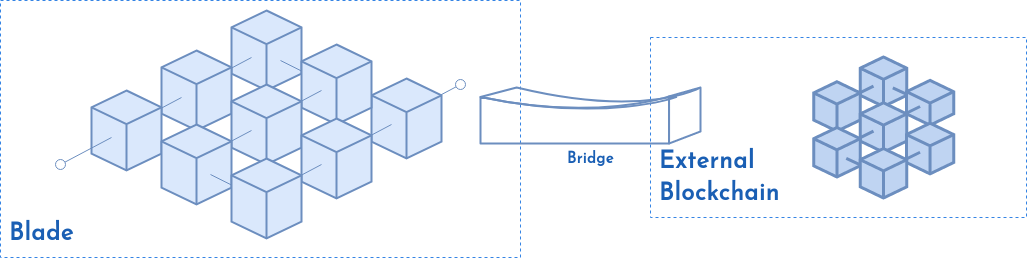

The diagram above was exported from draw.io. Its source (the exported page's mxGraphModel, read from the mxfile embedded in the PNG):
<mxGraphModel dx="2021" dy="790" grid="1" gridSize="10" guides="1" tooltips="1" connect="1" arrows="1" fold="1" page="1" pageScale="1" pageWidth="850" pageHeight="1100" math="0" shadow="0">
  <root>
    <mxCell id="1khRinX-GRfpAwuKAH8q-0" />
    <mxCell id="1khRinX-GRfpAwuKAH8q-1" parent="1khRinX-GRfpAwuKAH8q-0" />
    <mxCell id="-8I-iPJ3neUk5XPk4TKi-0" value="&lt;font face=&quot;josefin sans&quot; data-font-src=&quot;https://fonts.googleapis.com/css?family=Josefin Sans&quot; color=&quot;#1a5fb4&quot;&gt;Blade&lt;/font&gt;" style="text;strokeColor=#3584e4;fillColor=none;html=1;fontSize=24;fontStyle=1;verticalAlign=bottom;align=left;labelBorderColor=none;dashed=1;spacingTop=7;spacingLeft=7;spacingBottom=7;spacing=2;" vertex="1" parent="1khRinX-GRfpAwuKAH8q-1">
      <mxGeometry x="-260" y="583" width="520" height="257" as="geometry" />
    </mxCell>
    <mxCell id="-8I-iPJ3neUk5XPk4TKi-2" value="" style="group" vertex="1" connectable="0" parent="1khRinX-GRfpAwuKAH8q-1">
      <mxGeometry x="-200" y="593" width="400" height="228" as="geometry" />
    </mxCell>
    <mxCell id="-8I-iPJ3neUk5XPk4TKi-3" value="" style="endArrow=oval;html=1;rounded=0;jumpSize=1;endSize=10;fillColor=#dae8fc;strokeColor=#6c8ebf;endFill=0;startSize=10;" edge="1" parent="-8I-iPJ3neUk5XPk4TKi-2">
      <mxGeometry width="50" height="50" relative="1" as="geometry">
        <mxPoint x="349" y="101" as="sourcePoint" />
        <mxPoint x="400" y="74" as="targetPoint" />
      </mxGeometry>
    </mxCell>
    <mxCell id="-8I-iPJ3neUk5XPk4TKi-4" value="" style="html=1;whiteSpace=wrap;shape=isoCube2;backgroundOutline=1;isoAngle=15;fillColor=#dae8fc;strokeColor=#6c8ebf;strokeWidth=2;" vertex="1" parent="-8I-iPJ3neUk5XPk4TKi-2">
      <mxGeometry x="311" y="68" width="70" height="80" as="geometry" />
    </mxCell>
    <mxCell id="-8I-iPJ3neUk5XPk4TKi-5" value="" style="endArrow=none;html=1;rounded=0;jumpSize=1;endSize=6;fillColor=#dae8fc;strokeColor=#6c8ebf;endFill=0;startArrow=none;startFill=0;" edge="1" parent="-8I-iPJ3neUk5XPk4TKi-2">
      <mxGeometry width="50" height="50" relative="1" as="geometry">
        <mxPoint x="280" y="141" as="sourcePoint" />
        <mxPoint x="331" y="114" as="targetPoint" />
      </mxGeometry>
    </mxCell>
    <mxCell id="-8I-iPJ3neUk5XPk4TKi-6" value="" style="html=1;whiteSpace=wrap;shape=isoCube2;backgroundOutline=1;isoAngle=15;fillColor=#dae8fc;strokeColor=#6c8ebf;strokeWidth=2;" vertex="1" parent="-8I-iPJ3neUk5XPk4TKi-2">
      <mxGeometry x="171" width="70" height="80" as="geometry" />
    </mxCell>
    <mxCell id="-8I-iPJ3neUk5XPk4TKi-7" value="" style="endArrow=none;html=1;rounded=0;jumpSize=1;endSize=6;fillColor=#dae8fc;strokeColor=#6c8ebf;endFill=0;startArrow=none;startFill=0;" edge="1" parent="-8I-iPJ3neUk5XPk4TKi-2">
      <mxGeometry width="50" height="50" relative="1" as="geometry">
        <mxPoint x="280" y="80" as="sourcePoint" />
        <mxPoint x="220" y="50" as="targetPoint" />
      </mxGeometry>
    </mxCell>
    <mxCell id="-8I-iPJ3neUk5XPk4TKi-8" value="" style="html=1;whiteSpace=wrap;shape=isoCube2;backgroundOutline=1;isoAngle=15;fillColor=#dae8fc;strokeColor=#6c8ebf;strokeWidth=2;" vertex="1" parent="-8I-iPJ3neUk5XPk4TKi-2">
      <mxGeometry x="241" y="34" width="70" height="80" as="geometry" />
    </mxCell>
    <mxCell id="-8I-iPJ3neUk5XPk4TKi-9" value="" style="endArrow=none;html=1;rounded=0;jumpSize=1;endSize=6;fillColor=#dae8fc;strokeColor=#6c8ebf;endFill=0;startArrow=none;startFill=0;" edge="1" parent="-8I-iPJ3neUk5XPk4TKi-2">
      <mxGeometry width="50" height="50" relative="1" as="geometry">
        <mxPoint x="140" y="74" as="sourcePoint" />
        <mxPoint x="191" y="47" as="targetPoint" />
      </mxGeometry>
    </mxCell>
    <mxCell id="-8I-iPJ3neUk5XPk4TKi-10" value="" style="html=1;whiteSpace=wrap;shape=isoCube2;backgroundOutline=1;isoAngle=15;fillColor=#dae8fc;strokeColor=#6c8ebf;strokeWidth=2;" vertex="1" parent="-8I-iPJ3neUk5XPk4TKi-2">
      <mxGeometry x="101" y="40" width="70" height="80" as="geometry" />
    </mxCell>
    <mxCell id="-8I-iPJ3neUk5XPk4TKi-11" value="" style="endArrow=none;html=1;rounded=0;jumpSize=1;endSize=6;fillColor=#dae8fc;strokeColor=#6c8ebf;endFill=0;startArrow=none;startFill=0;" edge="1" parent="-8I-iPJ3neUk5XPk4TKi-2">
      <mxGeometry width="50" height="50" relative="1" as="geometry">
        <mxPoint x="70" y="114" as="sourcePoint" />
        <mxPoint x="121" y="87" as="targetPoint" />
      </mxGeometry>
    </mxCell>
    <mxCell id="-8I-iPJ3neUk5XPk4TKi-12" value="" style="html=1;whiteSpace=wrap;shape=isoCube2;backgroundOutline=1;isoAngle=15;fillColor=#dae8fc;strokeColor=#6c8ebf;strokeWidth=2;" vertex="1" parent="-8I-iPJ3neUk5XPk4TKi-2">
      <mxGeometry x="31" y="80" width="70" height="80" as="geometry" />
    </mxCell>
    <mxCell id="-8I-iPJ3neUk5XPk4TKi-13" value="" style="endArrow=none;html=1;rounded=0;jumpSize=1;endSize=10;fillColor=#dae8fc;strokeColor=#6c8ebf;endFill=0;startArrow=oval;startFill=0;startSize=10;" edge="1" parent="-8I-iPJ3neUk5XPk4TKi-2">
      <mxGeometry width="50" height="50" relative="1" as="geometry">
        <mxPoint y="154" as="sourcePoint" />
        <mxPoint x="51" y="127" as="targetPoint" />
      </mxGeometry>
    </mxCell>
    <mxCell id="-8I-iPJ3neUk5XPk4TKi-14" value="" style="endArrow=none;html=1;rounded=0;jumpSize=1;endSize=6;fillColor=#dae8fc;strokeColor=#6c8ebf;endFill=0;startArrow=none;startFill=0;" edge="1" parent="-8I-iPJ3neUk5XPk4TKi-2">
      <mxGeometry width="50" height="50" relative="1" as="geometry">
        <mxPoint x="210" y="107" as="sourcePoint" />
        <mxPoint x="261" y="80" as="targetPoint" />
      </mxGeometry>
    </mxCell>
    <mxCell id="-8I-iPJ3neUk5XPk4TKi-15" value="" style="html=1;whiteSpace=wrap;shape=isoCube2;backgroundOutline=1;isoAngle=15;fillColor=#dae8fc;strokeColor=#6c8ebf;strokeWidth=2;" vertex="1" parent="-8I-iPJ3neUk5XPk4TKi-2">
      <mxGeometry x="171" y="74" width="70" height="80" as="geometry" />
    </mxCell>
    <mxCell id="-8I-iPJ3neUk5XPk4TKi-16" value="" style="endArrow=none;html=1;rounded=0;jumpSize=1;endSize=6;fillColor=#dae8fc;strokeColor=#6c8ebf;endFill=0;startArrow=none;startFill=0;" edge="1" parent="-8I-iPJ3neUk5XPk4TKi-2">
      <mxGeometry width="50" height="50" relative="1" as="geometry">
        <mxPoint x="140" y="147" as="sourcePoint" />
        <mxPoint x="191" y="120" as="targetPoint" />
      </mxGeometry>
    </mxCell>
    <mxCell id="-8I-iPJ3neUk5XPk4TKi-17" value="" style="html=1;whiteSpace=wrap;shape=isoCube2;backgroundOutline=1;isoAngle=15;fillColor=#dae8fc;strokeColor=#6c8ebf;strokeWidth=2;" vertex="1" parent="-8I-iPJ3neUk5XPk4TKi-2">
      <mxGeometry x="101" y="114" width="70" height="80" as="geometry" />
    </mxCell>
    <mxCell id="-8I-iPJ3neUk5XPk4TKi-18" value="" style="endArrow=none;html=1;rounded=0;jumpSize=1;endSize=6;fillColor=#dae8fc;strokeColor=#6c8ebf;endFill=0;startArrow=none;startFill=0;" edge="1" parent="-8I-iPJ3neUk5XPk4TKi-2">
      <mxGeometry width="50" height="50" relative="1" as="geometry">
        <mxPoint x="210" y="194" as="sourcePoint" />
        <mxPoint x="150" y="164" as="targetPoint" />
      </mxGeometry>
    </mxCell>
    <mxCell id="-8I-iPJ3neUk5XPk4TKi-19" value="" style="html=1;whiteSpace=wrap;shape=isoCube2;backgroundOutline=1;isoAngle=15;fillColor=#dae8fc;strokeColor=#6c8ebf;strokeWidth=2;" vertex="1" parent="-8I-iPJ3neUk5XPk4TKi-2">
      <mxGeometry x="241" y="108" width="70" height="80" as="geometry" />
    </mxCell>
    <mxCell id="-8I-iPJ3neUk5XPk4TKi-20" value="" style="endArrow=none;html=1;rounded=0;jumpSize=1;endSize=6;fillColor=#dae8fc;strokeColor=#6c8ebf;endFill=0;startArrow=none;startFill=0;" edge="1" parent="-8I-iPJ3neUk5XPk4TKi-2">
      <mxGeometry width="50" height="50" relative="1" as="geometry">
        <mxPoint x="210" y="181" as="sourcePoint" />
        <mxPoint x="261" y="154" as="targetPoint" />
      </mxGeometry>
    </mxCell>
    <mxCell id="-8I-iPJ3neUk5XPk4TKi-21" value="" style="html=1;whiteSpace=wrap;shape=isoCube2;backgroundOutline=1;isoAngle=15;fillColor=#dae8fc;strokeColor=#6c8ebf;strokeWidth=2;" vertex="1" parent="-8I-iPJ3neUk5XPk4TKi-2">
      <mxGeometry x="171" y="148" width="70" height="80" as="geometry" />
    </mxCell>
    <mxCell id="-8I-iPJ3neUk5XPk4TKi-23" value="" style="group" vertex="1" connectable="0" parent="1khRinX-GRfpAwuKAH8q-1">
      <mxGeometry x="390" y="620" width="376" height="180" as="geometry" />
    </mxCell>
    <mxCell id="1khRinX-GRfpAwuKAH8q-2" value="&lt;div&gt;&lt;font color=&quot;#1a5fb4&quot; face=&quot;josefin sans&quot;&gt;External &lt;br&gt;&lt;/font&gt;&lt;/div&gt;&lt;div&gt;&lt;font color=&quot;#1a5fb4&quot; face=&quot;josefin sans&quot;&gt;Blockchain&lt;br&gt;&lt;/font&gt;&lt;/div&gt;" style="text;strokeColor=#3584e4;fillColor=none;html=1;fontSize=24;fontStyle=1;verticalAlign=bottom;align=left;labelBorderColor=none;dashed=1;spacingTop=7;spacingLeft=7;spacingBottom=7;spacing=2;" vertex="1" parent="-8I-iPJ3neUk5XPk4TKi-23">
      <mxGeometry width="376" height="180" as="geometry" />
    </mxCell>
    <mxCell id="1khRinX-GRfpAwuKAH8q-17" value="" style="group" vertex="1" connectable="0" parent="-8I-iPJ3neUk5XPk4TKi-23">
      <mxGeometry x="96" y="19.5" width="266" height="141" as="geometry" />
    </mxCell>
    <mxCell id="1khRinX-GRfpAwuKAH8q-21" value="" style="html=1;whiteSpace=wrap;shape=isoCube2;backgroundOutline=1;isoAngle=15;fillColor=#BFD4F2;strokeColor=#6c8ebf;align=center;verticalAlign=middle;fontFamily=Helvetica;fontSize=12;fontColor=default;strokeWidth=3;" vertex="1" parent="1khRinX-GRfpAwuKAH8q-17">
      <mxGeometry x="113.715" width="46.550000000000004" height="49.473684210526315" as="geometry" />
    </mxCell>
    <mxCell id="1khRinX-GRfpAwuKAH8q-22" value="" style="endArrow=none;html=1;rounded=0;jumpSize=1;endSize=6;fillColor=#dae8fc;strokeColor=#6c8ebf;endFill=0;startArrow=none;startFill=0;strokeWidth=3;" edge="1" parent="1khRinX-GRfpAwuKAH8q-17">
      <mxGeometry width="50" height="50" relative="1" as="geometry">
        <mxPoint x="186.20000000000002" y="49.473684210526315" as="sourcePoint" />
        <mxPoint x="146.3" y="30.921052631578945" as="targetPoint" />
      </mxGeometry>
    </mxCell>
    <mxCell id="1khRinX-GRfpAwuKAH8q-23" value="" style="html=1;whiteSpace=wrap;shape=isoCube2;backgroundOutline=1;isoAngle=15;fillColor=#BFD4F2;strokeColor=#6c8ebf;strokeWidth=3;" vertex="1" parent="1khRinX-GRfpAwuKAH8q-17">
      <mxGeometry x="159.9367088607595" y="23.370165745856355" width="47.206582278481015" height="44.78502762430939" as="geometry" />
    </mxCell>
    <mxCell id="1khRinX-GRfpAwuKAH8q-24" value="" style="endArrow=none;html=1;rounded=0;jumpSize=1;endSize=6;fillColor=#dae8fc;strokeColor=#6c8ebf;endFill=0;startArrow=none;startFill=0;strokeWidth=3;" edge="1" parent="1khRinX-GRfpAwuKAH8q-17">
      <mxGeometry width="50" height="50" relative="1" as="geometry">
        <mxPoint x="93.10000000000001" y="45.76315789473684" as="sourcePoint" />
        <mxPoint x="127.01500000000001" y="29.065789473684212" as="targetPoint" />
      </mxGeometry>
    </mxCell>
    <mxCell id="1khRinX-GRfpAwuKAH8q-25" value="" style="html=1;whiteSpace=wrap;shape=isoCube2;backgroundOutline=1;isoAngle=15;fillColor=#BFD4F2;strokeColor=#6c8ebf;strokeWidth=3;" vertex="1" parent="1khRinX-GRfpAwuKAH8q-17">
      <mxGeometry x="67.165" y="24.736842105263158" width="46.550000000000004" height="49.473684210526315" as="geometry" />
    </mxCell>
    <mxCell id="1khRinX-GRfpAwuKAH8q-29" value="" style="endArrow=none;html=1;rounded=0;jumpSize=1;endSize=6;fillColor=#dae8fc;strokeColor=#6c8ebf;endFill=0;startArrow=none;startFill=0;strokeWidth=3;" edge="1" parent="1khRinX-GRfpAwuKAH8q-17">
      <mxGeometry width="50" height="50" relative="1" as="geometry">
        <mxPoint x="139.65" y="66.17105263157896" as="sourcePoint" />
        <mxPoint x="173.565" y="49.473684210526315" as="targetPoint" />
      </mxGeometry>
    </mxCell>
    <mxCell id="1khRinX-GRfpAwuKAH8q-30" value="" style="html=1;whiteSpace=wrap;shape=isoCube2;backgroundOutline=1;isoAngle=15;fillColor=#BFD4F2;strokeColor=#6c8ebf;align=center;verticalAlign=middle;fontFamily=Helvetica;fontSize=12;fontColor=default;strokeWidth=3;" vertex="1" parent="1khRinX-GRfpAwuKAH8q-17">
      <mxGeometry x="113.715" y="45.76315789473684" width="46.550000000000004" height="49.473684210526315" as="geometry" />
    </mxCell>
    <mxCell id="1khRinX-GRfpAwuKAH8q-31" value="" style="endArrow=none;html=1;rounded=0;jumpSize=1;endSize=6;fillColor=#dae8fc;strokeColor=#6c8ebf;endFill=0;startArrow=none;startFill=0;strokeWidth=3;" edge="1" parent="1khRinX-GRfpAwuKAH8q-17">
      <mxGeometry width="50" height="50" relative="1" as="geometry">
        <mxPoint x="93.10000000000001" y="90.90789473684211" as="sourcePoint" />
        <mxPoint x="127.01500000000001" y="74.21052631578948" as="targetPoint" />
      </mxGeometry>
    </mxCell>
    <mxCell id="1khRinX-GRfpAwuKAH8q-32" value="" style="html=1;whiteSpace=wrap;shape=isoCube2;backgroundOutline=1;isoAngle=15;fillColor=#BFD4F2;strokeColor=#6c8ebf;strokeWidth=3;" vertex="1" parent="1khRinX-GRfpAwuKAH8q-17">
      <mxGeometry x="67.165" y="70.5" width="46.550000000000004" height="49.473684210526315" as="geometry" />
    </mxCell>
    <mxCell id="1khRinX-GRfpAwuKAH8q-33" value="" style="endArrow=none;html=1;rounded=0;jumpSize=1;endSize=6;fillColor=#dae8fc;strokeColor=#6c8ebf;endFill=0;startArrow=none;startFill=0;strokeWidth=3;" edge="1" parent="1khRinX-GRfpAwuKAH8q-17">
      <mxGeometry width="50" height="50" relative="1" as="geometry">
        <mxPoint x="139.65" y="119.97368421052633" as="sourcePoint" />
        <mxPoint x="99.75" y="101.42105263157896" as="targetPoint" />
      </mxGeometry>
    </mxCell>
    <mxCell id="1khRinX-GRfpAwuKAH8q-34" value="" style="html=1;whiteSpace=wrap;shape=isoCube2;backgroundOutline=1;isoAngle=15;fillColor=#BFD4F2;strokeColor=#6c8ebf;strokeWidth=3;" vertex="1" parent="1khRinX-GRfpAwuKAH8q-17">
      <mxGeometry x="159.9367088607595" y="66.19988950276243" width="47.206582278481015" height="50.650939226519334" as="geometry" />
    </mxCell>
    <mxCell id="1khRinX-GRfpAwuKAH8q-35" value="" style="endArrow=none;html=1;rounded=0;jumpSize=1;endSize=6;fillColor=#dae8fc;strokeColor=#6c8ebf;endFill=0;startArrow=none;startFill=0;strokeWidth=3;" edge="1" parent="1khRinX-GRfpAwuKAH8q-17">
      <mxGeometry width="50" height="50" relative="1" as="geometry">
        <mxPoint x="139.65" y="111.9342105263158" as="sourcePoint" />
        <mxPoint x="173.565" y="95.23684210526316" as="targetPoint" />
      </mxGeometry>
    </mxCell>
    <mxCell id="1khRinX-GRfpAwuKAH8q-36" value="" style="html=1;whiteSpace=wrap;shape=isoCube2;backgroundOutline=1;isoAngle=15;fillColor=#BFD4F2;strokeColor=#6c8ebf;align=center;verticalAlign=middle;fontFamily=Helvetica;fontSize=12;fontColor=default;strokeWidth=3;" vertex="1" parent="1khRinX-GRfpAwuKAH8q-17">
      <mxGeometry x="113.715" y="91.52631578947368" width="46.550000000000004" height="49.473684210526315" as="geometry" />
    </mxCell>
    <mxCell id="-8I-iPJ3neUk5XPk4TKi-27" value="Bridge" style="shape=mxgraph.cisco.misc.bridge;html=1;pointerEvents=1;dashed=0;fillColor=none;strokeColor=#6c8ebf;strokeWidth=2;verticalLabelPosition=bottom;verticalAlign=top;align=center;outlineConnect=0;fontFamily=josefin sans;fontSource=https%3A%2F%2Ffonts.googleapis.com%2Fcss%3Ffamily%3DJosefin%20Sans;fontColor=#1a5fb4;fontSize=15;fontStyle=1" vertex="1" parent="1khRinX-GRfpAwuKAH8q-1">
      <mxGeometry x="220" y="670" width="220" height="56" as="geometry" />
    </mxCell>
  </root>
</mxGraphModel>